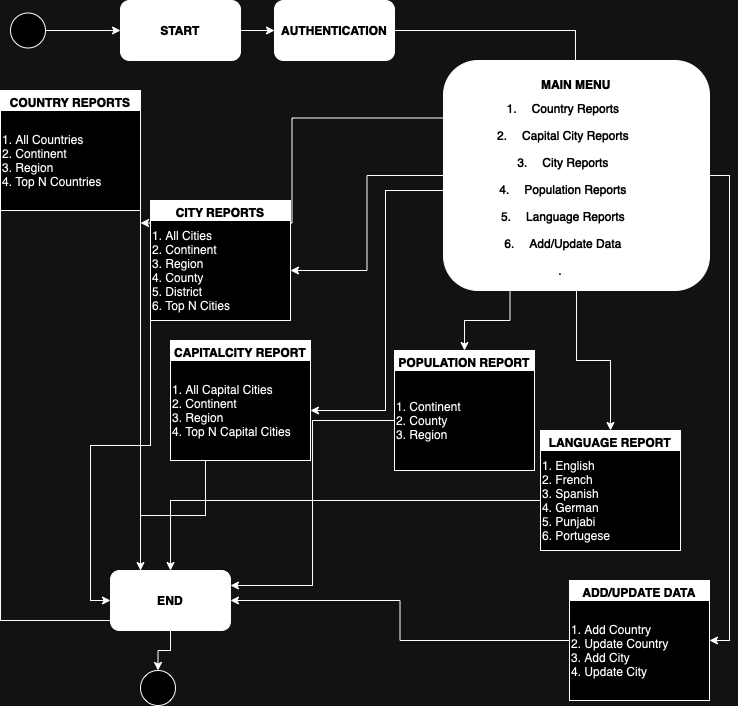

The diagram above was exported from draw.io. Its source (the exported page's mxGraphModel, read from the mxfile embedded in the PNG):
<mxGraphModel dx="838" dy="536" grid="1" gridSize="10" guides="1" tooltips="1" connect="1" arrows="1" fold="1" page="1" pageScale="1" pageWidth="827" pageHeight="1169" math="0" shadow="0">
  <root>
    <mxCell id="0" />
    <mxCell id="1" parent="0" />
    <mxCell id="kyrOKWrg0sx-68Jw1Xo9-9" style="edgeStyle=orthogonalEdgeStyle;rounded=0;orthogonalLoop=1;jettySize=auto;html=1;" edge="1" parent="1" source="kyrOKWrg0sx-68Jw1Xo9-1" target="kyrOKWrg0sx-68Jw1Xo9-5">
      <mxGeometry relative="1" as="geometry" />
    </mxCell>
    <mxCell id="kyrOKWrg0sx-68Jw1Xo9-1" value="" style="ellipse;whiteSpace=wrap;html=1;aspect=fixed;fillColor=#FFFFFF;" vertex="1" parent="1">
      <mxGeometry x="90" y="62.5" width="35" height="35" as="geometry" />
    </mxCell>
    <mxCell id="kyrOKWrg0sx-68Jw1Xo9-10" style="edgeStyle=orthogonalEdgeStyle;rounded=0;orthogonalLoop=1;jettySize=auto;html=1;entryX=0;entryY=0.5;entryDx=0;entryDy=0;" edge="1" parent="1" source="kyrOKWrg0sx-68Jw1Xo9-5" target="kyrOKWrg0sx-68Jw1Xo9-8">
      <mxGeometry relative="1" as="geometry" />
    </mxCell>
    <mxCell id="kyrOKWrg0sx-68Jw1Xo9-5" value="&lt;b&gt;&lt;font style=&quot;background-color: rgb(0, 0, 0);&quot; color=&quot;#ffffff&quot;&gt;START&lt;/font&gt;&lt;/b&gt;" style="rounded=1;whiteSpace=wrap;html=1;fillColor=#000000;" vertex="1" parent="1">
      <mxGeometry x="200" y="50" width="120" height="60" as="geometry" />
    </mxCell>
    <mxCell id="kyrOKWrg0sx-68Jw1Xo9-14" style="edgeStyle=orthogonalEdgeStyle;rounded=0;orthogonalLoop=1;jettySize=auto;html=1;exitX=1;exitY=0.5;exitDx=0;exitDy=0;" edge="1" parent="1" source="kyrOKWrg0sx-68Jw1Xo9-8" target="kyrOKWrg0sx-68Jw1Xo9-13">
      <mxGeometry relative="1" as="geometry" />
    </mxCell>
    <mxCell id="kyrOKWrg0sx-68Jw1Xo9-8" value="&lt;b&gt;&lt;font style=&quot;background-color: rgb(0, 0, 0);&quot; color=&quot;#ffffff&quot;&gt;AUTHENTICATION&lt;/font&gt;&lt;/b&gt;" style="rounded=1;whiteSpace=wrap;html=1;fillColor=#000000;" vertex="1" parent="1">
      <mxGeometry x="354" y="50" width="120" height="60" as="geometry" />
    </mxCell>
    <mxCell id="kyrOKWrg0sx-68Jw1Xo9-24" style="edgeStyle=orthogonalEdgeStyle;rounded=0;orthogonalLoop=1;jettySize=auto;html=1;exitX=0;exitY=0.5;exitDx=0;exitDy=0;" edge="1" parent="1" source="kyrOKWrg0sx-68Jw1Xo9-12" target="kyrOKWrg0sx-68Jw1Xo9-23">
      <mxGeometry relative="1" as="geometry" />
    </mxCell>
    <mxCell id="kyrOKWrg0sx-68Jw1Xo9-30" style="edgeStyle=orthogonalEdgeStyle;rounded=0;orthogonalLoop=1;jettySize=auto;html=1;exitX=0.25;exitY=1;exitDx=0;exitDy=0;entryX=0.5;entryY=0;entryDx=0;entryDy=0;" edge="1" parent="1" source="kyrOKWrg0sx-68Jw1Xo9-12" target="kyrOKWrg0sx-68Jw1Xo9-28">
      <mxGeometry relative="1" as="geometry" />
    </mxCell>
    <mxCell id="kyrOKWrg0sx-68Jw1Xo9-31" style="edgeStyle=orthogonalEdgeStyle;rounded=0;orthogonalLoop=1;jettySize=auto;html=1;exitX=0;exitY=0.25;exitDx=0;exitDy=0;entryX=1;entryY=0.25;entryDx=0;entryDy=0;" edge="1" parent="1" source="kyrOKWrg0sx-68Jw1Xo9-12" target="kyrOKWrg0sx-68Jw1Xo9-17">
      <mxGeometry relative="1" as="geometry" />
    </mxCell>
    <mxCell id="kyrOKWrg0sx-68Jw1Xo9-36" style="edgeStyle=orthogonalEdgeStyle;rounded=0;orthogonalLoop=1;jettySize=auto;html=1;entryX=0.5;entryY=0;entryDx=0;entryDy=0;" edge="1" parent="1" source="kyrOKWrg0sx-68Jw1Xo9-12" target="kyrOKWrg0sx-68Jw1Xo9-34">
      <mxGeometry relative="1" as="geometry" />
    </mxCell>
    <mxCell id="kyrOKWrg0sx-68Jw1Xo9-39" style="edgeStyle=orthogonalEdgeStyle;rounded=0;orthogonalLoop=1;jettySize=auto;html=1;exitX=1;exitY=0.5;exitDx=0;exitDy=0;entryX=1;entryY=0.5;entryDx=0;entryDy=0;" edge="1" parent="1" source="kyrOKWrg0sx-68Jw1Xo9-12" target="kyrOKWrg0sx-68Jw1Xo9-37">
      <mxGeometry relative="1" as="geometry" />
    </mxCell>
    <mxCell id="kyrOKWrg0sx-68Jw1Xo9-12" value="&lt;font color=&quot;#ffffff&quot;&gt;&lt;span style=&quot;caret-color: rgb(255, 255, 255); background-color: rgb(0, 0, 0);&quot;&gt;&lt;b&gt;MAIN MENU&lt;/b&gt;&lt;/span&gt;&lt;/font&gt;&lt;div&gt;&lt;font color=&quot;#ffffff&quot;&gt;&lt;span style=&quot;caret-color: rgb(255, 255, 255); background-color: rgb(0, 0, 0);&quot;&gt;&lt;b&gt;&lt;br&gt;&lt;/b&gt;&lt;/span&gt;&lt;/font&gt;&lt;/div&gt;&lt;div&gt;&lt;font color=&quot;#ffffff&quot;&gt;&lt;span style=&quot;caret-color: rgb(255, 255, 255); background-color: rgb(0, 0, 0);&quot;&gt;&lt;b&gt;&lt;br&gt;&lt;/b&gt;&lt;/span&gt;&lt;/font&gt;&lt;/div&gt;&lt;div&gt;&lt;font color=&quot;#ffffff&quot;&gt;&lt;span style=&quot;caret-color: rgb(255, 255, 255); background-color: rgb(0, 0, 0);&quot;&gt;&lt;b&gt;&lt;br&gt;&lt;/b&gt;&lt;/span&gt;&lt;/font&gt;&lt;/div&gt;&lt;div&gt;&lt;font color=&quot;#ffffff&quot;&gt;&lt;span style=&quot;caret-color: rgb(255, 255, 255); background-color: rgb(0, 0, 0);&quot;&gt;&lt;b&gt;&lt;br&gt;&lt;/b&gt;&lt;/span&gt;&lt;/font&gt;&lt;/div&gt;&lt;div&gt;&lt;font color=&quot;#ffffff&quot;&gt;&lt;span style=&quot;caret-color: rgb(255, 255, 255); background-color: rgb(0, 0, 0);&quot;&gt;&lt;b&gt;&lt;br&gt;&lt;/b&gt;&lt;/span&gt;&lt;/font&gt;&lt;/div&gt;&lt;div&gt;&lt;font color=&quot;#ffffff&quot;&gt;&lt;span style=&quot;caret-color: rgb(255, 255, 255); background-color: rgb(0, 0, 0);&quot;&gt;&lt;b&gt;&lt;br&gt;&lt;/b&gt;&lt;/span&gt;&lt;/font&gt;&lt;/div&gt;&lt;div&gt;&lt;font color=&quot;#ffffff&quot;&gt;&lt;span style=&quot;caret-color: rgb(255, 255, 255); background-color: rgb(0, 0, 0);&quot;&gt;&lt;b&gt;&lt;br&gt;&lt;/b&gt;&lt;/span&gt;&lt;/font&gt;&lt;div&gt;&lt;font color=&quot;#ffffff&quot;&gt;&lt;span style=&quot;caret-color: rgb(255, 255, 255); background-color: rgb(0, 0, 0);&quot;&gt;&lt;b&gt;&lt;br&gt;&lt;/b&gt;&lt;/span&gt;&lt;/font&gt;&lt;/div&gt;&lt;div&gt;&lt;font color=&quot;#ffffff&quot;&gt;&lt;span style=&quot;caret-color: rgb(255, 255, 255); background-color: rgb(0, 0, 0);&quot;&gt;&lt;b&gt;&lt;br&gt;&lt;/b&gt;&lt;/span&gt;&lt;/font&gt;&lt;/div&gt;&lt;div&gt;&lt;font color=&quot;#ffffff&quot;&gt;&lt;span style=&quot;caret-color: rgb(255, 255, 255); background-color: rgb(0, 0, 0);&quot;&gt;&lt;b&gt;&lt;br&gt;&lt;/b&gt;&lt;/span&gt;&lt;/font&gt;&lt;div&gt;&lt;font color=&quot;#ffffff&quot;&gt;&lt;span style=&quot;caret-color: rgb(255, 255, 255); background-color: rgb(0, 0, 0);&quot;&gt;&lt;b&gt;&lt;br&gt;&lt;/b&gt;&lt;/span&gt;&lt;/font&gt;&lt;/div&gt;&lt;div&gt;&lt;font color=&quot;#ffffff&quot;&gt;&lt;span style=&quot;caret-color: rgb(255, 255, 255); background-color: rgb(0, 0, 0);&quot;&gt;&lt;b&gt;&lt;br&gt;&lt;/b&gt;&lt;/span&gt;&lt;/font&gt;&lt;/div&gt;&lt;div&gt;&lt;font color=&quot;#ffffff&quot;&gt;&lt;span style=&quot;caret-color: rgb(255, 255, 255); background-color: rgb(0, 0, 0);&quot;&gt;&lt;b&gt;&lt;br&gt;&lt;/b&gt;&lt;/span&gt;&lt;/font&gt;&lt;/div&gt;&lt;/div&gt;&lt;/div&gt;" style="rounded=1;whiteSpace=wrap;html=1;fillColor=#000000;" vertex="1" parent="1">
      <mxGeometry x="523" y="110" width="266" height="230" as="geometry" />
    </mxCell>
    <mxCell id="kyrOKWrg0sx-68Jw1Xo9-27" style="edgeStyle=orthogonalEdgeStyle;rounded=0;orthogonalLoop=1;jettySize=auto;html=1;entryX=1;entryY=0.5;entryDx=0;entryDy=0;" edge="1" parent="1" source="kyrOKWrg0sx-68Jw1Xo9-13" target="kyrOKWrg0sx-68Jw1Xo9-26">
      <mxGeometry relative="1" as="geometry" />
    </mxCell>
    <mxCell id="kyrOKWrg0sx-68Jw1Xo9-13" value="&lt;p style=&quot;text-indent: -18pt;&quot; class=&quot;MsoListParagraphCxSpFirst&quot;&gt;&lt;font style=&quot;font-size: 12px;&quot; color=&quot;#ffffff&quot;&gt;1.&lt;span style=&quot;font-style: normal; font-variant-caps: normal; font-weight: normal; font-stretch: normal; line-height: normal; font-family: &amp;quot;Times New Roman&amp;quot;;&quot;&gt;&amp;nbsp;&amp;nbsp;&amp;nbsp;&amp;nbsp;&lt;span class=&quot;Apple-converted-space&quot;&gt;&amp;nbsp;&lt;/span&gt;&lt;/span&gt;Country Reports&lt;/font&gt;&lt;/p&gt;&lt;p style=&quot;text-indent: -18pt;&quot; class=&quot;MsoListParagraphCxSpMiddle&quot;&gt;&lt;font style=&quot;font-size: 12px;&quot; color=&quot;#ffffff&quot;&gt;&lt;span style=&quot;mso-bidi-font-family:Calibri;mso-bidi-theme-font:minor-latin&quot;&gt;&lt;span style=&quot;mso-list:Ignore&quot;&gt;2.&lt;span style=&quot;font-style: normal; font-variant-caps: normal; font-weight: normal; font-stretch: normal; line-height: normal; font-family: &amp;quot;Times New Roman&amp;quot;;&quot;&gt;&amp;nbsp;&amp;nbsp;&amp;nbsp;&amp;nbsp;&lt;span class=&quot;Apple-converted-space&quot;&gt;&amp;nbsp;&lt;/span&gt;&lt;/span&gt;&lt;/span&gt;&lt;/span&gt;Capital City Reports&lt;/font&gt;&lt;/p&gt;&lt;p style=&quot;text-indent: -18pt;&quot; class=&quot;MsoListParagraphCxSpMiddle&quot;&gt;&lt;font style=&quot;font-size: 12px;&quot; color=&quot;#ffffff&quot;&gt;&lt;span style=&quot;mso-bidi-font-family:Calibri;mso-bidi-theme-font:minor-latin&quot;&gt;&lt;span style=&quot;mso-list:Ignore&quot;&gt;3.&lt;span style=&quot;font-style: normal; font-variant-caps: normal; font-weight: normal; font-stretch: normal; line-height: normal; font-family: &amp;quot;Times New Roman&amp;quot;;&quot;&gt;&amp;nbsp;&amp;nbsp;&amp;nbsp;&amp;nbsp;&lt;span class=&quot;Apple-converted-space&quot;&gt;&amp;nbsp;&lt;/span&gt;&lt;/span&gt;&lt;/span&gt;&lt;/span&gt;City Reports&lt;/font&gt;&lt;/p&gt;&lt;p style=&quot;text-indent: -18pt;&quot; class=&quot;MsoListParagraphCxSpMiddle&quot;&gt;&lt;font style=&quot;font-size: 12px;&quot; color=&quot;#ffffff&quot;&gt;&lt;span style=&quot;mso-bidi-font-family:Calibri;mso-bidi-theme-font:minor-latin&quot;&gt;&lt;span style=&quot;mso-list:Ignore&quot;&gt;4.&lt;span style=&quot;font-style: normal; font-variant-caps: normal; font-weight: normal; font-stretch: normal; line-height: normal; font-family: &amp;quot;Times New Roman&amp;quot;;&quot;&gt;&amp;nbsp;&amp;nbsp;&amp;nbsp;&amp;nbsp;&lt;span class=&quot;Apple-converted-space&quot;&gt;&amp;nbsp;&lt;/span&gt;&lt;/span&gt;&lt;/span&gt;&lt;/span&gt;Population Reports&lt;/font&gt;&lt;/p&gt;&lt;p style=&quot;text-indent: -18pt;&quot; class=&quot;MsoListParagraphCxSpMiddle&quot;&gt;&lt;font style=&quot;font-size: 12px;&quot; color=&quot;#ffffff&quot;&gt;&lt;span style=&quot;mso-bidi-font-family:Calibri;mso-bidi-theme-font:minor-latin&quot;&gt;&lt;span style=&quot;mso-list:Ignore&quot;&gt;5.&lt;span style=&quot;font-style: normal; font-variant-caps: normal; font-weight: normal; font-stretch: normal; line-height: normal; font-family: &amp;quot;Times New Roman&amp;quot;;&quot;&gt;&amp;nbsp;&amp;nbsp;&amp;nbsp;&amp;nbsp;&lt;span class=&quot;Apple-converted-space&quot;&gt;&amp;nbsp;&lt;/span&gt;&lt;/span&gt;&lt;/span&gt;&lt;/span&gt;Language Reports&lt;/font&gt;&lt;/p&gt;&lt;p style=&quot;text-indent: -18pt;&quot; class=&quot;MsoListParagraphCxSpMiddle&quot;&gt;&lt;font style=&quot;font-size: 12px;&quot; color=&quot;#ffffff&quot;&gt;&lt;span style=&quot;mso-bidi-font-family:Calibri;mso-bidi-theme-font:minor-latin&quot;&gt;&lt;span style=&quot;mso-list:Ignore&quot;&gt;6.&lt;span style=&quot;font-style: normal; font-variant-caps: normal; font-weight: normal; font-stretch: normal; line-height: normal; font-family: &amp;quot;Times New Roman&amp;quot;;&quot;&gt;&amp;nbsp;&amp;nbsp;&amp;nbsp;&amp;nbsp;&lt;span class=&quot;Apple-converted-space&quot;&gt;&amp;nbsp;&lt;/span&gt;&lt;/span&gt;&lt;/span&gt;&lt;/span&gt;Add/Update Data&lt;/font&gt;&lt;/p&gt;&lt;p style=&quot;text-indent: -18pt;&quot; class=&quot;MsoListParagraphCxSpLast&quot;&gt;&lt;font style=&quot;font-size: 12px;&quot; color=&quot;#ffffff&quot;&gt;.&lt;span style=&quot;font-style: normal; font-variant-caps: normal; font-weight: normal; font-stretch: normal; line-height: normal; font-family: &amp;quot;Times New Roman&amp;quot;;&quot;&gt;&amp;nbsp;&amp;nbsp;&lt;/span&gt;&lt;/font&gt;&lt;/p&gt;" style="rounded=0;whiteSpace=wrap;html=1;fillColor=#000000;align=center;" vertex="1" parent="1">
      <mxGeometry x="540" y="150" width="230" height="180" as="geometry" />
    </mxCell>
    <mxCell id="kyrOKWrg0sx-68Jw1Xo9-17" value="&lt;font color=&quot;#ffffff&quot;&gt;COUNTRY REPORTS&lt;/font&gt;" style="swimlane;whiteSpace=wrap;html=1;fillColor=#000000;" vertex="1" parent="1">
      <mxGeometry x="80" y="140" width="140" height="530" as="geometry" />
    </mxCell>
    <mxCell id="kyrOKWrg0sx-68Jw1Xo9-20" value="1. All Countries&lt;div&gt;2. Continent&lt;/div&gt;&lt;div&gt;3. Region&lt;/div&gt;&lt;div style=&quot;&quot;&gt;4. Top N Countries&lt;/div&gt;" style="whiteSpace=wrap;html=1;align=left;" vertex="1" parent="kyrOKWrg0sx-68Jw1Xo9-17">
      <mxGeometry y="20" width="140" height="100" as="geometry" />
    </mxCell>
    <mxCell id="kyrOKWrg0sx-68Jw1Xo9-48" style="edgeStyle=orthogonalEdgeStyle;rounded=0;orthogonalLoop=1;jettySize=auto;html=1;exitX=0;exitY=1;exitDx=0;exitDy=0;entryX=0;entryY=0.5;entryDx=0;entryDy=0;" edge="1" parent="1" source="kyrOKWrg0sx-68Jw1Xo9-22" target="kyrOKWrg0sx-68Jw1Xo9-40">
      <mxGeometry relative="1" as="geometry" />
    </mxCell>
    <mxCell id="kyrOKWrg0sx-68Jw1Xo9-22" value="&lt;font color=&quot;#ffffff&quot;&gt;CITY REPORTS&lt;/font&gt;" style="swimlane;whiteSpace=wrap;html=1;fillColor=#000000;" vertex="1" parent="1">
      <mxGeometry x="230" y="250" width="140" height="120" as="geometry" />
    </mxCell>
    <mxCell id="kyrOKWrg0sx-68Jw1Xo9-23" value="1. All Cities&lt;div&gt;2. Continent&lt;/div&gt;&lt;div&gt;3. Region&lt;/div&gt;&lt;div style=&quot;&quot;&gt;4. County&lt;/div&gt;&lt;div style=&quot;&quot;&gt;5. District&lt;/div&gt;&lt;div style=&quot;&quot;&gt;6. Top N Cities&lt;/div&gt;" style="whiteSpace=wrap;html=1;align=left;" vertex="1" parent="kyrOKWrg0sx-68Jw1Xo9-22">
      <mxGeometry y="20" width="140" height="100" as="geometry" />
    </mxCell>
    <mxCell id="kyrOKWrg0sx-68Jw1Xo9-44" style="edgeStyle=orthogonalEdgeStyle;rounded=0;orthogonalLoop=1;jettySize=auto;html=1;exitX=0.25;exitY=1;exitDx=0;exitDy=0;entryX=0.25;entryY=0;entryDx=0;entryDy=0;" edge="1" parent="1" source="kyrOKWrg0sx-68Jw1Xo9-25" target="kyrOKWrg0sx-68Jw1Xo9-40">
      <mxGeometry relative="1" as="geometry" />
    </mxCell>
    <mxCell id="kyrOKWrg0sx-68Jw1Xo9-25" value="&lt;font color=&quot;#ffffff&quot;&gt;CAPITALCITY REPORT&lt;/font&gt;" style="swimlane;whiteSpace=wrap;html=1;fillColor=#000000;" vertex="1" parent="1">
      <mxGeometry x="250" y="390" width="140" height="120" as="geometry" />
    </mxCell>
    <mxCell id="kyrOKWrg0sx-68Jw1Xo9-26" value="1. All Capital Cities&lt;div&gt;2. Continent&lt;/div&gt;&lt;div&gt;3. Region&lt;/div&gt;&lt;div style=&quot;&quot;&gt;4. Top N Capital Cities&lt;/div&gt;" style="whiteSpace=wrap;html=1;align=left;" vertex="1" parent="kyrOKWrg0sx-68Jw1Xo9-25">
      <mxGeometry y="20" width="140" height="100" as="geometry" />
    </mxCell>
    <mxCell id="kyrOKWrg0sx-68Jw1Xo9-28" value="&lt;font color=&quot;#ffffff&quot;&gt;POPULATION REPORT&lt;/font&gt;" style="swimlane;whiteSpace=wrap;html=1;fillColor=#000000;" vertex="1" parent="1">
      <mxGeometry x="474" y="400" width="140" height="120" as="geometry" />
    </mxCell>
    <mxCell id="kyrOKWrg0sx-68Jw1Xo9-29" value="&lt;br&gt;&lt;div&gt;1. Continent&lt;/div&gt;&lt;div&gt;2. County&lt;/div&gt;&lt;div&gt;3. Region&lt;/div&gt;&lt;div style=&quot;&quot;&gt;&lt;br&gt;&lt;/div&gt;" style="whiteSpace=wrap;html=1;align=left;" vertex="1" parent="kyrOKWrg0sx-68Jw1Xo9-28">
      <mxGeometry y="20" width="140" height="100" as="geometry" />
    </mxCell>
    <mxCell id="kyrOKWrg0sx-68Jw1Xo9-34" value="&lt;font color=&quot;#ffffff&quot;&gt;LANGUAGE REPORT&lt;/font&gt;" style="swimlane;whiteSpace=wrap;html=1;fillColor=#000000;" vertex="1" parent="1">
      <mxGeometry x="620" y="480" width="140" height="120" as="geometry" />
    </mxCell>
    <mxCell id="kyrOKWrg0sx-68Jw1Xo9-35" value="1. English&lt;div&gt;2. French&lt;/div&gt;&lt;div&gt;3. Spanish&lt;/div&gt;&lt;div style=&quot;&quot;&gt;4. German&lt;/div&gt;&lt;div style=&quot;&quot;&gt;5. Punjabi&lt;/div&gt;&lt;div style=&quot;&quot;&gt;6. Portugese&lt;/div&gt;" style="whiteSpace=wrap;html=1;align=left;" vertex="1" parent="kyrOKWrg0sx-68Jw1Xo9-34">
      <mxGeometry y="20" width="140" height="100" as="geometry" />
    </mxCell>
    <mxCell id="kyrOKWrg0sx-68Jw1Xo9-41" style="edgeStyle=orthogonalEdgeStyle;rounded=0;orthogonalLoop=1;jettySize=auto;html=1;entryX=1;entryY=0.5;entryDx=0;entryDy=0;" edge="1" parent="1" source="kyrOKWrg0sx-68Jw1Xo9-37" target="kyrOKWrg0sx-68Jw1Xo9-40">
      <mxGeometry relative="1" as="geometry" />
    </mxCell>
    <mxCell id="kyrOKWrg0sx-68Jw1Xo9-37" value="&lt;font color=&quot;#ffffff&quot;&gt;ADD/UPDATE DATA&lt;/font&gt;" style="swimlane;whiteSpace=wrap;html=1;fillColor=#000000;" vertex="1" parent="1">
      <mxGeometry x="649" y="630" width="140" height="120" as="geometry" />
    </mxCell>
    <mxCell id="kyrOKWrg0sx-68Jw1Xo9-38" value="1. Add Country&lt;div&gt;&lt;div&gt;2. Update Country&lt;/div&gt;&lt;div&gt;3. Add City&lt;/div&gt;&lt;div style=&quot;&quot;&gt;4. Update City&lt;/div&gt;&lt;/div&gt;" style="whiteSpace=wrap;html=1;align=left;" vertex="1" parent="kyrOKWrg0sx-68Jw1Xo9-37">
      <mxGeometry y="20" width="140" height="100" as="geometry" />
    </mxCell>
    <mxCell id="kyrOKWrg0sx-68Jw1Xo9-50" style="edgeStyle=orthogonalEdgeStyle;rounded=0;orthogonalLoop=1;jettySize=auto;html=1;exitX=0.5;exitY=1;exitDx=0;exitDy=0;entryX=0.5;entryY=0;entryDx=0;entryDy=0;" edge="1" parent="1" source="kyrOKWrg0sx-68Jw1Xo9-40" target="kyrOKWrg0sx-68Jw1Xo9-49">
      <mxGeometry relative="1" as="geometry" />
    </mxCell>
    <mxCell id="kyrOKWrg0sx-68Jw1Xo9-40" value="&lt;b&gt;&lt;font style=&quot;background-color: rgb(0, 0, 0);&quot; color=&quot;#ffffff&quot;&gt;END&lt;/font&gt;&lt;/b&gt;" style="rounded=1;whiteSpace=wrap;html=1;fillColor=#000000;" vertex="1" parent="1">
      <mxGeometry x="190" y="620" width="120" height="60" as="geometry" />
    </mxCell>
    <mxCell id="kyrOKWrg0sx-68Jw1Xo9-42" style="edgeStyle=orthogonalEdgeStyle;rounded=0;orthogonalLoop=1;jettySize=auto;html=1;entryX=1;entryY=0.25;entryDx=0;entryDy=0;" edge="1" parent="1" source="kyrOKWrg0sx-68Jw1Xo9-29" target="kyrOKWrg0sx-68Jw1Xo9-40">
      <mxGeometry relative="1" as="geometry" />
    </mxCell>
    <mxCell id="kyrOKWrg0sx-68Jw1Xo9-43" style="edgeStyle=orthogonalEdgeStyle;rounded=0;orthogonalLoop=1;jettySize=auto;html=1;exitX=0;exitY=0.5;exitDx=0;exitDy=0;" edge="1" parent="1" source="kyrOKWrg0sx-68Jw1Xo9-35" target="kyrOKWrg0sx-68Jw1Xo9-40">
      <mxGeometry relative="1" as="geometry" />
    </mxCell>
    <mxCell id="kyrOKWrg0sx-68Jw1Xo9-49" value="" style="ellipse;whiteSpace=wrap;html=1;aspect=fixed;fillColor=#FFFFFF;" vertex="1" parent="1">
      <mxGeometry x="220" y="720" width="35" height="35" as="geometry" />
    </mxCell>
  </root>
</mxGraphModel>